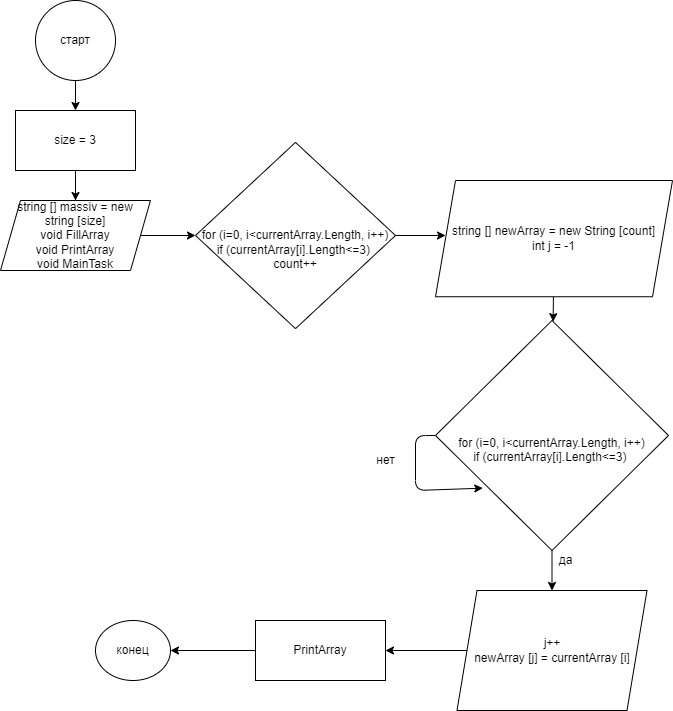

The diagram above was exported from draw.io. Its source (the exported page's mxGraphModel, read from the mxfile embedded in the PNG):
<mxGraphModel dx="524" dy="345" grid="1" gridSize="10" guides="1" tooltips="1" connect="1" arrows="1" fold="1" page="1" pageScale="1" pageWidth="827" pageHeight="1169" math="0" shadow="0">
  <root>
    <mxCell id="0" />
    <mxCell id="1" parent="0" />
    <mxCell id="4" value="" style="edgeStyle=none;html=1;" edge="1" parent="1" source="2" target="3">
      <mxGeometry relative="1" as="geometry" />
    </mxCell>
    <mxCell id="2" value="старт" style="ellipse;whiteSpace=wrap;html=1;aspect=fixed;" vertex="1" parent="1">
      <mxGeometry x="220" y="110" width="80" height="80" as="geometry" />
    </mxCell>
    <mxCell id="7" value="" style="edgeStyle=none;html=1;" edge="1" parent="1" source="3" target="5">
      <mxGeometry relative="1" as="geometry" />
    </mxCell>
    <mxCell id="11" value="" style="edgeStyle=none;html=1;" edge="1" parent="1" source="3">
      <mxGeometry relative="1" as="geometry">
        <mxPoint x="260" y="360" as="targetPoint" />
      </mxGeometry>
    </mxCell>
    <mxCell id="3" value="&lt;span&gt;size = 3&lt;/span&gt;&lt;br&gt;" style="whiteSpace=wrap;html=1;" vertex="1" parent="1">
      <mxGeometry x="200" y="220" width="120" height="60" as="geometry" />
    </mxCell>
    <mxCell id="13" value="" style="edgeStyle=none;html=1;" edge="1" parent="1" source="5" target="12">
      <mxGeometry relative="1" as="geometry" />
    </mxCell>
    <mxCell id="5" value="&lt;span style=&quot;font-family: &amp;#34;helvetica&amp;#34;&quot;&gt;string [] massiv = new string [size]&lt;br&gt;void FillArray&lt;br&gt;void PrintArray&lt;br&gt;&lt;/span&gt;void MainTask&lt;span style=&quot;font-family: &amp;#34;helvetica&amp;#34;&quot;&gt;&lt;br&gt;&lt;/span&gt;" style="shape=parallelogram;perimeter=parallelogramPerimeter;whiteSpace=wrap;html=1;fixedSize=1;" vertex="1" parent="1">
      <mxGeometry x="185" y="310" width="150" height="70" as="geometry" />
    </mxCell>
    <mxCell id="15" value="" style="edgeStyle=none;html=1;" edge="1" parent="1" source="12">
      <mxGeometry relative="1" as="geometry">
        <mxPoint x="630" y="345" as="targetPoint" />
      </mxGeometry>
    </mxCell>
    <mxCell id="12" value="&lt;br&gt;&lt;br&gt;for (i=0, i&amp;lt;currentArray.Length, i++)&lt;br&gt;if (currentArray[i].Length&amp;lt;=3)&amp;nbsp;&lt;br&gt;count++" style="rhombus;whiteSpace=wrap;html=1;" vertex="1" parent="1">
      <mxGeometry x="380" y="251.88" width="200" height="186.25" as="geometry" />
    </mxCell>
    <mxCell id="24" value="" style="edgeStyle=none;html=1;" edge="1" parent="1" source="22" target="23">
      <mxGeometry relative="1" as="geometry" />
    </mxCell>
    <mxCell id="22" value="&lt;span&gt;string [] newArray = new String [count]&lt;/span&gt;&lt;br&gt;&lt;span&gt;int j = -1&lt;/span&gt;" style="shape=parallelogram;perimeter=parallelogramPerimeter;whiteSpace=wrap;html=1;fixedSize=1;" vertex="1" parent="1">
      <mxGeometry x="620" y="290" width="237" height="116.25" as="geometry" />
    </mxCell>
    <mxCell id="26" value="" style="edgeStyle=none;html=1;" edge="1" parent="1" source="23" target="25">
      <mxGeometry relative="1" as="geometry" />
    </mxCell>
    <mxCell id="28" style="edgeStyle=none;html=1;entryX=0.203;entryY=0.729;entryDx=0;entryDy=0;entryPerimeter=0;" edge="1" parent="1" source="23" target="23">
      <mxGeometry relative="1" as="geometry">
        <mxPoint x="600" y="580" as="targetPoint" />
        <Array as="points">
          <mxPoint x="600" y="545" />
          <mxPoint x="600" y="600" />
        </Array>
      </mxGeometry>
    </mxCell>
    <mxCell id="23" value="&lt;br&gt;&lt;br&gt;&lt;span&gt;for (i=0, i&amp;lt;currentArray.Length, i++)&lt;/span&gt;&lt;br&gt;&lt;span&gt;if (currentArray[i].Length&amp;lt;=3)&amp;nbsp;&lt;/span&gt;&lt;br&gt;" style="rhombus;whiteSpace=wrap;html=1;" vertex="1" parent="1">
      <mxGeometry x="620" y="430" width="233" height="230" as="geometry" />
    </mxCell>
    <mxCell id="31" value="" style="edgeStyle=none;html=1;" edge="1" parent="1" source="25" target="30">
      <mxGeometry relative="1" as="geometry" />
    </mxCell>
    <mxCell id="25" value="j++&lt;br&gt;newArray [j] = currentArray [i]" style="shape=parallelogram;perimeter=parallelogramPerimeter;whiteSpace=wrap;html=1;fixedSize=1;" vertex="1" parent="1">
      <mxGeometry x="641.5" y="700" width="190" height="120" as="geometry" />
    </mxCell>
    <mxCell id="27" value="да" style="text;html=1;align=center;verticalAlign=middle;resizable=0;points=[];autosize=1;strokeColor=none;fillColor=none;" vertex="1" parent="1">
      <mxGeometry x="735" y="660" width="30" height="20" as="geometry" />
    </mxCell>
    <mxCell id="29" value="нет" style="text;html=1;align=center;verticalAlign=middle;resizable=0;points=[];autosize=1;strokeColor=none;fillColor=none;" vertex="1" parent="1">
      <mxGeometry x="555" y="560" width="30" height="20" as="geometry" />
    </mxCell>
    <mxCell id="33" value="" style="edgeStyle=none;html=1;" edge="1" parent="1" source="30" target="32">
      <mxGeometry relative="1" as="geometry" />
    </mxCell>
    <mxCell id="30" value="PrintArray" style="whiteSpace=wrap;html=1;" vertex="1" parent="1">
      <mxGeometry x="440" y="730" width="130" height="60" as="geometry" />
    </mxCell>
    <mxCell id="32" value="конец" style="ellipse;whiteSpace=wrap;html=1;" vertex="1" parent="1">
      <mxGeometry x="280" y="730" width="75" height="60" as="geometry" />
    </mxCell>
  </root>
</mxGraphModel>